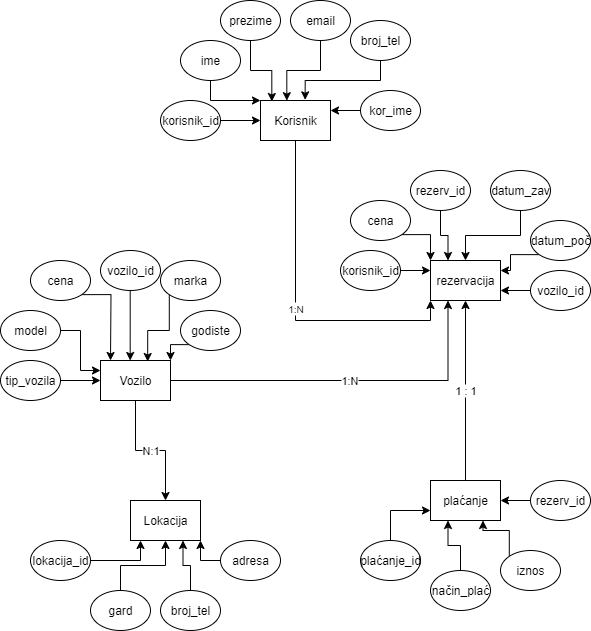

The diagram above was exported from draw.io. Its source (the exported page's mxGraphModel, read from the mxfile embedded in the PNG):
<mxGraphModel dx="1026" dy="556" grid="1" gridSize="10" guides="1" tooltips="1" connect="1" arrows="1" fold="1" page="1" pageScale="1" pageWidth="850" pageHeight="1100" background="#ffffff" math="0" shadow="0">
  <root>
    <mxCell id="0" />
    <mxCell id="1" parent="0" />
    <mxCell id="Vd_Yag04YsF0XxIdJ4Pj-18" style="edgeStyle=orthogonalEdgeStyle;rounded=0;orthogonalLoop=1;jettySize=auto;html=1;exitX=0;exitY=0.25;exitDx=0;exitDy=0;" edge="1" parent="1" source="Vd_Yag04YsF0XxIdJ4Pj-1">
      <mxGeometry relative="1" as="geometry">
        <mxPoint x="389.66666666666674" y="140" as="targetPoint" />
      </mxGeometry>
    </mxCell>
    <mxCell id="Vd_Yag04YsF0XxIdJ4Pj-68" value="&lt;font size=&quot;1&quot;&gt;1:N&lt;/font&gt;" style="edgeStyle=orthogonalEdgeStyle;rounded=0;orthogonalLoop=1;jettySize=auto;html=1;exitX=0.5;exitY=1;exitDx=0;exitDy=0;entryX=0;entryY=1;entryDx=0;entryDy=0;" edge="1" parent="1" source="Vd_Yag04YsF0XxIdJ4Pj-1" target="Vd_Yag04YsF0XxIdJ4Pj-31">
      <mxGeometry relative="1" as="geometry" />
    </mxCell>
    <mxCell id="Vd_Yag04YsF0XxIdJ4Pj-1" value="Korisnik" style="rounded=0;whiteSpace=wrap;html=1;" vertex="1" parent="1">
      <mxGeometry x="390" y="130" width="70" height="40" as="geometry" />
    </mxCell>
    <mxCell id="Vd_Yag04YsF0XxIdJ4Pj-17" style="edgeStyle=orthogonalEdgeStyle;rounded=0;orthogonalLoop=1;jettySize=auto;html=1;exitX=1;exitY=0.5;exitDx=0;exitDy=0;entryX=0;entryY=0.5;entryDx=0;entryDy=0;" edge="1" parent="1" source="Vd_Yag04YsF0XxIdJ4Pj-2" target="Vd_Yag04YsF0XxIdJ4Pj-1">
      <mxGeometry relative="1" as="geometry" />
    </mxCell>
    <mxCell id="Vd_Yag04YsF0XxIdJ4Pj-2" value="korisnik_id" style="ellipse;whiteSpace=wrap;html=1;" vertex="1" parent="1">
      <mxGeometry x="290" y="130" width="60" height="40" as="geometry" />
    </mxCell>
    <mxCell id="Vd_Yag04YsF0XxIdJ4Pj-25" style="edgeStyle=orthogonalEdgeStyle;rounded=0;orthogonalLoop=1;jettySize=auto;html=1;exitX=0.5;exitY=1;exitDx=0;exitDy=0;entryX=0;entryY=0;entryDx=0;entryDy=0;" edge="1" parent="1" source="Vd_Yag04YsF0XxIdJ4Pj-4" target="Vd_Yag04YsF0XxIdJ4Pj-1">
      <mxGeometry relative="1" as="geometry" />
    </mxCell>
    <mxCell id="Vd_Yag04YsF0XxIdJ4Pj-4" value="ime" style="ellipse;whiteSpace=wrap;html=1;" vertex="1" parent="1">
      <mxGeometry x="310" y="70" width="60" height="40" as="geometry" />
    </mxCell>
    <mxCell id="Vd_Yag04YsF0XxIdJ4Pj-6" value="email" style="ellipse;whiteSpace=wrap;html=1;" vertex="1" parent="1">
      <mxGeometry x="420" y="30" width="60" height="40" as="geometry" />
    </mxCell>
    <mxCell id="Vd_Yag04YsF0XxIdJ4Pj-20" value="prezime" style="ellipse;whiteSpace=wrap;html=1;" vertex="1" parent="1">
      <mxGeometry x="350" y="30" width="60" height="40" as="geometry" />
    </mxCell>
    <mxCell id="Vd_Yag04YsF0XxIdJ4Pj-21" style="edgeStyle=orthogonalEdgeStyle;rounded=0;orthogonalLoop=1;jettySize=auto;html=1;exitX=0.5;exitY=1;exitDx=0;exitDy=0;entryX=0.162;entryY=0.025;entryDx=0;entryDy=0;entryPerimeter=0;" edge="1" parent="1" source="Vd_Yag04YsF0XxIdJ4Pj-20" target="Vd_Yag04YsF0XxIdJ4Pj-1">
      <mxGeometry relative="1" as="geometry" />
    </mxCell>
    <mxCell id="Vd_Yag04YsF0XxIdJ4Pj-22" style="edgeStyle=orthogonalEdgeStyle;rounded=0;orthogonalLoop=1;jettySize=auto;html=1;exitX=0.5;exitY=1;exitDx=0;exitDy=0;entryX=0.376;entryY=0.004;entryDx=0;entryDy=0;entryPerimeter=0;" edge="1" parent="1" source="Vd_Yag04YsF0XxIdJ4Pj-6" target="Vd_Yag04YsF0XxIdJ4Pj-1">
      <mxGeometry relative="1" as="geometry" />
    </mxCell>
    <mxCell id="Vd_Yag04YsF0XxIdJ4Pj-23" value="broj_tel" style="ellipse;whiteSpace=wrap;html=1;" vertex="1" parent="1">
      <mxGeometry x="480" y="50" width="60" height="40" as="geometry" />
    </mxCell>
    <mxCell id="Vd_Yag04YsF0XxIdJ4Pj-24" style="edgeStyle=orthogonalEdgeStyle;rounded=0;orthogonalLoop=1;jettySize=auto;html=1;exitX=0.5;exitY=1;exitDx=0;exitDy=0;entryX=0.638;entryY=-0.017;entryDx=0;entryDy=0;entryPerimeter=0;" edge="1" parent="1" source="Vd_Yag04YsF0XxIdJ4Pj-23" target="Vd_Yag04YsF0XxIdJ4Pj-1">
      <mxGeometry relative="1" as="geometry" />
    </mxCell>
    <mxCell id="Vd_Yag04YsF0XxIdJ4Pj-27" style="edgeStyle=orthogonalEdgeStyle;rounded=0;orthogonalLoop=1;jettySize=auto;html=1;exitX=0;exitY=0.5;exitDx=0;exitDy=0;entryX=1;entryY=0.25;entryDx=0;entryDy=0;" edge="1" parent="1" source="Vd_Yag04YsF0XxIdJ4Pj-26" target="Vd_Yag04YsF0XxIdJ4Pj-1">
      <mxGeometry relative="1" as="geometry" />
    </mxCell>
    <mxCell id="Vd_Yag04YsF0XxIdJ4Pj-26" value="kor_ime" style="ellipse;whiteSpace=wrap;html=1;" vertex="1" parent="1">
      <mxGeometry x="490" y="120" width="60" height="40" as="geometry" />
    </mxCell>
    <mxCell id="Vd_Yag04YsF0XxIdJ4Pj-82" value="N:1" style="edgeStyle=orthogonalEdgeStyle;rounded=0;orthogonalLoop=1;jettySize=auto;html=1;exitX=0.5;exitY=1;exitDx=0;exitDy=0;entryX=0.5;entryY=0;entryDx=0;entryDy=0;" edge="1" parent="1" source="Vd_Yag04YsF0XxIdJ4Pj-28" target="Vd_Yag04YsF0XxIdJ4Pj-30">
      <mxGeometry relative="1" as="geometry" />
    </mxCell>
    <mxCell id="Vd_Yag04YsF0XxIdJ4Pj-28" value="Vozilo" style="rounded=0;whiteSpace=wrap;html=1;" vertex="1" parent="1">
      <mxGeometry x="230" y="390" width="70" height="40" as="geometry" />
    </mxCell>
    <mxCell id="Vd_Yag04YsF0XxIdJ4Pj-76" value="1 : 1" style="edgeStyle=orthogonalEdgeStyle;rounded=0;orthogonalLoop=1;jettySize=auto;html=1;exitX=0.5;exitY=0;exitDx=0;exitDy=0;" edge="1" parent="1" source="Vd_Yag04YsF0XxIdJ4Pj-29" target="Vd_Yag04YsF0XxIdJ4Pj-31">
      <mxGeometry relative="1" as="geometry" />
    </mxCell>
    <mxCell id="Vd_Yag04YsF0XxIdJ4Pj-29" value="plaćanje" style="rounded=0;whiteSpace=wrap;html=1;" vertex="1" parent="1">
      <mxGeometry x="560" y="510" width="70" height="40" as="geometry" />
    </mxCell>
    <mxCell id="Vd_Yag04YsF0XxIdJ4Pj-30" value="Lokacija" style="rounded=0;whiteSpace=wrap;html=1;" vertex="1" parent="1">
      <mxGeometry x="260" y="530" width="70" height="40" as="geometry" />
    </mxCell>
    <mxCell id="Vd_Yag04YsF0XxIdJ4Pj-31" value="rezervacija" style="rounded=0;whiteSpace=wrap;html=1;" vertex="1" parent="1">
      <mxGeometry x="560" y="290" width="70" height="40" as="geometry" />
    </mxCell>
    <mxCell id="Vd_Yag04YsF0XxIdJ4Pj-33" value="vozilo_id" style="ellipse;whiteSpace=wrap;html=1;" vertex="1" parent="1">
      <mxGeometry x="230" y="280" width="60" height="40" as="geometry" />
    </mxCell>
    <mxCell id="Vd_Yag04YsF0XxIdJ4Pj-34" value="marka" style="ellipse;whiteSpace=wrap;html=1;" vertex="1" parent="1">
      <mxGeometry x="290" y="290" width="60" height="40" as="geometry" />
    </mxCell>
    <mxCell id="Vd_Yag04YsF0XxIdJ4Pj-40" style="edgeStyle=orthogonalEdgeStyle;rounded=0;orthogonalLoop=1;jettySize=auto;html=1;exitX=1;exitY=0.5;exitDx=0;exitDy=0;entryX=0;entryY=0.25;entryDx=0;entryDy=0;" edge="1" parent="1" source="Vd_Yag04YsF0XxIdJ4Pj-35" target="Vd_Yag04YsF0XxIdJ4Pj-28">
      <mxGeometry relative="1" as="geometry" />
    </mxCell>
    <mxCell id="Vd_Yag04YsF0XxIdJ4Pj-35" value="model" style="ellipse;whiteSpace=wrap;html=1;" vertex="1" parent="1">
      <mxGeometry x="130" y="340" width="60" height="40" as="geometry" />
    </mxCell>
    <mxCell id="Vd_Yag04YsF0XxIdJ4Pj-44" style="edgeStyle=orthogonalEdgeStyle;rounded=0;orthogonalLoop=1;jettySize=auto;html=1;exitX=0;exitY=1;exitDx=0;exitDy=0;entryX=1;entryY=0;entryDx=0;entryDy=0;" edge="1" parent="1" source="Vd_Yag04YsF0XxIdJ4Pj-36" target="Vd_Yag04YsF0XxIdJ4Pj-28">
      <mxGeometry relative="1" as="geometry" />
    </mxCell>
    <mxCell id="Vd_Yag04YsF0XxIdJ4Pj-36" value="godiste" style="ellipse;whiteSpace=wrap;html=1;" vertex="1" parent="1">
      <mxGeometry x="310" y="340" width="60" height="40" as="geometry" />
    </mxCell>
    <mxCell id="Vd_Yag04YsF0XxIdJ4Pj-39" style="edgeStyle=orthogonalEdgeStyle;rounded=0;orthogonalLoop=1;jettySize=auto;html=1;exitX=1;exitY=0.5;exitDx=0;exitDy=0;entryX=0;entryY=0.5;entryDx=0;entryDy=0;" edge="1" parent="1" source="Vd_Yag04YsF0XxIdJ4Pj-37" target="Vd_Yag04YsF0XxIdJ4Pj-28">
      <mxGeometry relative="1" as="geometry" />
    </mxCell>
    <mxCell id="Vd_Yag04YsF0XxIdJ4Pj-37" value="tip_vozila" style="ellipse;whiteSpace=wrap;html=1;" vertex="1" parent="1">
      <mxGeometry x="130" y="390" width="60" height="40" as="geometry" />
    </mxCell>
    <mxCell id="Vd_Yag04YsF0XxIdJ4Pj-41" style="edgeStyle=orthogonalEdgeStyle;rounded=0;orthogonalLoop=1;jettySize=auto;html=1;exitX=1;exitY=1;exitDx=0;exitDy=0;" edge="1" parent="1" source="Vd_Yag04YsF0XxIdJ4Pj-38">
      <mxGeometry relative="1" as="geometry">
        <mxPoint x="239.9999999999999" y="390" as="targetPoint" />
      </mxGeometry>
    </mxCell>
    <mxCell id="Vd_Yag04YsF0XxIdJ4Pj-38" value="cena" style="ellipse;whiteSpace=wrap;html=1;" vertex="1" parent="1">
      <mxGeometry x="160" y="290" width="60" height="40" as="geometry" />
    </mxCell>
    <mxCell id="Vd_Yag04YsF0XxIdJ4Pj-42" style="edgeStyle=orthogonalEdgeStyle;rounded=0;orthogonalLoop=1;jettySize=auto;html=1;exitX=0.5;exitY=1;exitDx=0;exitDy=0;entryX=0.424;entryY=0;entryDx=0;entryDy=0;entryPerimeter=0;" edge="1" parent="1" source="Vd_Yag04YsF0XxIdJ4Pj-33" target="Vd_Yag04YsF0XxIdJ4Pj-28">
      <mxGeometry relative="1" as="geometry">
        <Array as="points">
          <mxPoint x="260" y="390" />
          <mxPoint x="260" y="390" />
        </Array>
      </mxGeometry>
    </mxCell>
    <mxCell id="Vd_Yag04YsF0XxIdJ4Pj-43" style="edgeStyle=orthogonalEdgeStyle;rounded=0;orthogonalLoop=1;jettySize=auto;html=1;exitX=0;exitY=1;exitDx=0;exitDy=0;entryX=0.674;entryY=0.025;entryDx=0;entryDy=0;entryPerimeter=0;" edge="1" parent="1" source="Vd_Yag04YsF0XxIdJ4Pj-34" target="Vd_Yag04YsF0XxIdJ4Pj-28">
      <mxGeometry relative="1" as="geometry" />
    </mxCell>
    <mxCell id="Vd_Yag04YsF0XxIdJ4Pj-61" style="edgeStyle=orthogonalEdgeStyle;rounded=0;orthogonalLoop=1;jettySize=auto;html=1;exitX=0.5;exitY=1;exitDx=0;exitDy=0;entryX=0.25;entryY=0;entryDx=0;entryDy=0;" edge="1" parent="1" source="Vd_Yag04YsF0XxIdJ4Pj-45" target="Vd_Yag04YsF0XxIdJ4Pj-31">
      <mxGeometry relative="1" as="geometry" />
    </mxCell>
    <mxCell id="Vd_Yag04YsF0XxIdJ4Pj-45" value="rezerv_id" style="ellipse;whiteSpace=wrap;html=1;" vertex="1" parent="1">
      <mxGeometry x="540" y="200" width="60" height="40" as="geometry" />
    </mxCell>
    <mxCell id="Vd_Yag04YsF0XxIdJ4Pj-63" style="edgeStyle=orthogonalEdgeStyle;rounded=0;orthogonalLoop=1;jettySize=auto;html=1;exitX=0;exitY=1;exitDx=0;exitDy=0;entryX=1;entryY=0.25;entryDx=0;entryDy=0;" edge="1" parent="1" source="Vd_Yag04YsF0XxIdJ4Pj-46" target="Vd_Yag04YsF0XxIdJ4Pj-31">
      <mxGeometry relative="1" as="geometry" />
    </mxCell>
    <mxCell id="Vd_Yag04YsF0XxIdJ4Pj-46" value="datum_poč" style="ellipse;whiteSpace=wrap;html=1;" vertex="1" parent="1">
      <mxGeometry x="660" y="250" width="60" height="40" as="geometry" />
    </mxCell>
    <mxCell id="Vd_Yag04YsF0XxIdJ4Pj-62" style="edgeStyle=orthogonalEdgeStyle;rounded=0;orthogonalLoop=1;jettySize=auto;html=1;exitX=0.5;exitY=1;exitDx=0;exitDy=0;entryX=0.5;entryY=0;entryDx=0;entryDy=0;" edge="1" parent="1" source="Vd_Yag04YsF0XxIdJ4Pj-47" target="Vd_Yag04YsF0XxIdJ4Pj-31">
      <mxGeometry relative="1" as="geometry" />
    </mxCell>
    <mxCell id="Vd_Yag04YsF0XxIdJ4Pj-47" value="datum_zav" style="ellipse;whiteSpace=wrap;html=1;" vertex="1" parent="1">
      <mxGeometry x="620" y="200" width="60" height="40" as="geometry" />
    </mxCell>
    <mxCell id="Vd_Yag04YsF0XxIdJ4Pj-65" style="edgeStyle=orthogonalEdgeStyle;rounded=0;orthogonalLoop=1;jettySize=auto;html=1;exitX=1;exitY=1;exitDx=0;exitDy=0;entryX=0;entryY=0;entryDx=0;entryDy=0;" edge="1" parent="1" source="Vd_Yag04YsF0XxIdJ4Pj-48" target="Vd_Yag04YsF0XxIdJ4Pj-31">
      <mxGeometry relative="1" as="geometry" />
    </mxCell>
    <mxCell id="Vd_Yag04YsF0XxIdJ4Pj-48" value="cena" style="ellipse;whiteSpace=wrap;html=1;" vertex="1" parent="1">
      <mxGeometry x="480" y="230" width="60" height="40" as="geometry" />
    </mxCell>
    <mxCell id="Vd_Yag04YsF0XxIdJ4Pj-67" style="edgeStyle=orthogonalEdgeStyle;rounded=0;orthogonalLoop=1;jettySize=auto;html=1;exitX=1;exitY=0.5;exitDx=0;exitDy=0;entryX=0;entryY=0.25;entryDx=0;entryDy=0;" edge="1" parent="1" source="Vd_Yag04YsF0XxIdJ4Pj-49" target="Vd_Yag04YsF0XxIdJ4Pj-31">
      <mxGeometry relative="1" as="geometry" />
    </mxCell>
    <mxCell id="Vd_Yag04YsF0XxIdJ4Pj-49" value="korisnik_id" style="ellipse;whiteSpace=wrap;html=1;" vertex="1" parent="1">
      <mxGeometry x="470" y="280" width="60" height="40" as="geometry" />
    </mxCell>
    <mxCell id="Vd_Yag04YsF0XxIdJ4Pj-64" style="edgeStyle=orthogonalEdgeStyle;rounded=0;orthogonalLoop=1;jettySize=auto;html=1;exitX=0;exitY=0.5;exitDx=0;exitDy=0;entryX=1;entryY=0.75;entryDx=0;entryDy=0;" edge="1" parent="1" source="Vd_Yag04YsF0XxIdJ4Pj-50" target="Vd_Yag04YsF0XxIdJ4Pj-31">
      <mxGeometry relative="1" as="geometry" />
    </mxCell>
    <mxCell id="Vd_Yag04YsF0XxIdJ4Pj-50" value="vozilo_id" style="ellipse;whiteSpace=wrap;html=1;" vertex="1" parent="1">
      <mxGeometry x="660" y="300" width="60" height="40" as="geometry" />
    </mxCell>
    <mxCell id="Vd_Yag04YsF0XxIdJ4Pj-72" style="edgeStyle=orthogonalEdgeStyle;rounded=0;orthogonalLoop=1;jettySize=auto;html=1;exitX=0.5;exitY=0;exitDx=0;exitDy=0;entryX=0;entryY=0.75;entryDx=0;entryDy=0;" edge="1" parent="1" source="Vd_Yag04YsF0XxIdJ4Pj-51" target="Vd_Yag04YsF0XxIdJ4Pj-29">
      <mxGeometry relative="1" as="geometry" />
    </mxCell>
    <mxCell id="Vd_Yag04YsF0XxIdJ4Pj-51" value="plaćanje_id" style="ellipse;whiteSpace=wrap;html=1;" vertex="1" parent="1">
      <mxGeometry x="490" y="570" width="60" height="40" as="geometry" />
    </mxCell>
    <mxCell id="Vd_Yag04YsF0XxIdJ4Pj-74" style="edgeStyle=orthogonalEdgeStyle;rounded=0;orthogonalLoop=1;jettySize=auto;html=1;exitX=0;exitY=0;exitDx=0;exitDy=0;entryX=0.75;entryY=1;entryDx=0;entryDy=0;" edge="1" parent="1" source="Vd_Yag04YsF0XxIdJ4Pj-52" target="Vd_Yag04YsF0XxIdJ4Pj-29">
      <mxGeometry relative="1" as="geometry" />
    </mxCell>
    <mxCell id="Vd_Yag04YsF0XxIdJ4Pj-52" value="iznos" style="ellipse;whiteSpace=wrap;html=1;" vertex="1" parent="1">
      <mxGeometry x="630" y="580" width="60" height="40" as="geometry" />
    </mxCell>
    <mxCell id="Vd_Yag04YsF0XxIdJ4Pj-73" style="edgeStyle=orthogonalEdgeStyle;rounded=0;orthogonalLoop=1;jettySize=auto;html=1;exitX=0.5;exitY=0;exitDx=0;exitDy=0;entryX=0.25;entryY=1;entryDx=0;entryDy=0;" edge="1" parent="1" source="Vd_Yag04YsF0XxIdJ4Pj-54" target="Vd_Yag04YsF0XxIdJ4Pj-29">
      <mxGeometry relative="1" as="geometry" />
    </mxCell>
    <mxCell id="Vd_Yag04YsF0XxIdJ4Pj-54" value="način_plać" style="ellipse;whiteSpace=wrap;html=1;" vertex="1" parent="1">
      <mxGeometry x="560" y="600" width="60" height="40" as="geometry" />
    </mxCell>
    <mxCell id="Vd_Yag04YsF0XxIdJ4Pj-75" style="edgeStyle=orthogonalEdgeStyle;rounded=0;orthogonalLoop=1;jettySize=auto;html=1;exitX=0;exitY=0.5;exitDx=0;exitDy=0;entryX=1;entryY=0.5;entryDx=0;entryDy=0;" edge="1" parent="1" source="Vd_Yag04YsF0XxIdJ4Pj-55" target="Vd_Yag04YsF0XxIdJ4Pj-29">
      <mxGeometry relative="1" as="geometry" />
    </mxCell>
    <mxCell id="Vd_Yag04YsF0XxIdJ4Pj-55" value="rezerv_id" style="ellipse;whiteSpace=wrap;html=1;" vertex="1" parent="1">
      <mxGeometry x="660" y="510" width="60" height="40" as="geometry" />
    </mxCell>
    <mxCell id="Vd_Yag04YsF0XxIdJ4Pj-57" value="lokacija_id" style="ellipse;whiteSpace=wrap;html=1;" vertex="1" parent="1">
      <mxGeometry x="160" y="570" width="60" height="40" as="geometry" />
    </mxCell>
    <mxCell id="Vd_Yag04YsF0XxIdJ4Pj-78" style="edgeStyle=orthogonalEdgeStyle;rounded=0;orthogonalLoop=1;jettySize=auto;html=1;exitX=0.5;exitY=0;exitDx=0;exitDy=0;entryX=0.5;entryY=1;entryDx=0;entryDy=0;" edge="1" parent="1" source="Vd_Yag04YsF0XxIdJ4Pj-58" target="Vd_Yag04YsF0XxIdJ4Pj-30">
      <mxGeometry relative="1" as="geometry" />
    </mxCell>
    <mxCell id="Vd_Yag04YsF0XxIdJ4Pj-58" value="gard" style="ellipse;whiteSpace=wrap;html=1;" vertex="1" parent="1">
      <mxGeometry x="220" y="620" width="60" height="40" as="geometry" />
    </mxCell>
    <mxCell id="Vd_Yag04YsF0XxIdJ4Pj-81" style="edgeStyle=orthogonalEdgeStyle;rounded=0;orthogonalLoop=1;jettySize=auto;html=1;exitX=0;exitY=0.5;exitDx=0;exitDy=0;entryX=1;entryY=1;entryDx=0;entryDy=0;" edge="1" parent="1" source="Vd_Yag04YsF0XxIdJ4Pj-59" target="Vd_Yag04YsF0XxIdJ4Pj-30">
      <mxGeometry relative="1" as="geometry" />
    </mxCell>
    <mxCell id="Vd_Yag04YsF0XxIdJ4Pj-59" value="adresa" style="ellipse;whiteSpace=wrap;html=1;" vertex="1" parent="1">
      <mxGeometry x="350" y="570" width="60" height="40" as="geometry" />
    </mxCell>
    <mxCell id="Vd_Yag04YsF0XxIdJ4Pj-77" style="edgeStyle=orthogonalEdgeStyle;rounded=0;orthogonalLoop=1;jettySize=auto;html=1;exitX=0.5;exitY=0;exitDx=0;exitDy=0;entryX=0.75;entryY=1;entryDx=0;entryDy=0;" edge="1" parent="1" source="Vd_Yag04YsF0XxIdJ4Pj-60" target="Vd_Yag04YsF0XxIdJ4Pj-30">
      <mxGeometry relative="1" as="geometry" />
    </mxCell>
    <mxCell id="Vd_Yag04YsF0XxIdJ4Pj-60" value="broj_tel" style="ellipse;whiteSpace=wrap;html=1;" vertex="1" parent="1">
      <mxGeometry x="290" y="620" width="60" height="40" as="geometry" />
    </mxCell>
    <mxCell id="Vd_Yag04YsF0XxIdJ4Pj-70" value="1:N" style="edgeStyle=orthogonalEdgeStyle;rounded=0;orthogonalLoop=1;jettySize=auto;html=1;exitX=1;exitY=0.5;exitDx=0;exitDy=0;entryX=0.25;entryY=1;entryDx=0;entryDy=0;" edge="1" parent="1" source="Vd_Yag04YsF0XxIdJ4Pj-28" target="Vd_Yag04YsF0XxIdJ4Pj-31">
      <mxGeometry relative="1" as="geometry" />
    </mxCell>
    <mxCell id="Vd_Yag04YsF0XxIdJ4Pj-79" style="edgeStyle=orthogonalEdgeStyle;rounded=0;orthogonalLoop=1;jettySize=auto;html=1;exitX=1;exitY=0.5;exitDx=0;exitDy=0;entryX=0.143;entryY=1;entryDx=0;entryDy=0;entryPerimeter=0;" edge="1" parent="1" source="Vd_Yag04YsF0XxIdJ4Pj-57" target="Vd_Yag04YsF0XxIdJ4Pj-30">
      <mxGeometry relative="1" as="geometry" />
    </mxCell>
  </root>
</mxGraphModel>